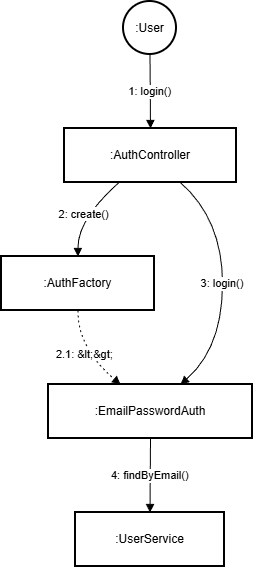

The diagram above was exported from draw.io. Its source (the exported page's mxGraphModel, read from the mxfile embedded in the PNG):
<mxGraphModel dx="1158" dy="586" grid="1" gridSize="10" guides="1" tooltips="1" connect="1" arrows="1" fold="1" page="1" pageScale="1" pageWidth="827" pageHeight="1169" math="0" shadow="0">
  <root>
    <mxCell id="0" />
    <mxCell id="1" parent="0" />
    <mxCell id="lq9IFoU7ZER_7AmWalq0-1" parent="1" style="ellipse;aspect=fixed;strokeWidth=2;whiteSpace=wrap;" value=":User" vertex="1">
      <mxGeometry height="53" width="53" x="142" y="20" as="geometry" />
    </mxCell>
    <mxCell id="lq9IFoU7ZER_7AmWalq0-2" parent="1" style="whiteSpace=wrap;strokeWidth=2;" value=":AuthController" vertex="1">
      <mxGeometry height="54" width="172" x="83" y="147" as="geometry" />
    </mxCell>
    <mxCell id="lq9IFoU7ZER_7AmWalq0-3" parent="1" style="whiteSpace=wrap;strokeWidth=2;" value=":AuthFactory" vertex="1">
      <mxGeometry height="54" width="153" x="20" y="275" as="geometry" />
    </mxCell>
    <mxCell id="lq9IFoU7ZER_7AmWalq0-4" parent="1" style="whiteSpace=wrap;strokeWidth=2;" value=":EmailPasswordAuth" vertex="1">
      <mxGeometry height="54" width="204" x="67" y="403" as="geometry" />
    </mxCell>
    <mxCell id="lq9IFoU7ZER_7AmWalq0-5" parent="1" style="whiteSpace=wrap;strokeWidth=2;" value=":UserService" vertex="1">
      <mxGeometry height="54" width="149" x="94" y="531" as="geometry" />
    </mxCell>
    <mxCell id="lq9IFoU7ZER_7AmWalq0-6" edge="1" parent="1" source="lq9IFoU7ZER_7AmWalq0-1" style="curved=1;startArrow=none;endArrow=block;exitX=0.5;exitY=0.99;entryX=0.5;entryY=-0.01;rounded=0;" target="lq9IFoU7ZER_7AmWalq0-2" value="1: login()">
      <mxGeometry relative="1" as="geometry">
        <Array as="points" />
      </mxGeometry>
    </mxCell>
    <mxCell id="lq9IFoU7ZER_7AmWalq0-7" edge="1" parent="1" source="lq9IFoU7ZER_7AmWalq0-2" style="curved=1;startArrow=none;endArrow=block;exitX=0.32;exitY=0.99;entryX=0.5;entryY=-0.01;rounded=0;" target="lq9IFoU7ZER_7AmWalq0-3" value="2: create()">
      <mxGeometry relative="1" as="geometry">
        <Array as="points">
          <mxPoint x="96" y="238" />
        </Array>
      </mxGeometry>
    </mxCell>
    <mxCell id="lq9IFoU7ZER_7AmWalq0-8" edge="1" parent="1" source="lq9IFoU7ZER_7AmWalq0-3" style="curved=1;dashed=1;dashPattern=2 3;startArrow=none;endArrow=block;exitX=0.5;exitY=0.99;entryX=0.35;entryY=-0.01;rounded=0;" target="lq9IFoU7ZER_7AmWalq0-4" value="2.1: &amp;lt;&amp;gt;">
      <mxGeometry relative="1" as="geometry">
        <Array as="points">
          <mxPoint x="96" y="366" />
        </Array>
      </mxGeometry>
    </mxCell>
    <mxCell id="lq9IFoU7ZER_7AmWalq0-9" edge="1" parent="1" source="lq9IFoU7ZER_7AmWalq0-2" style="curved=1;startArrow=none;endArrow=block;exitX=0.67;exitY=0.99;entryX=0.65;entryY=-0.01;rounded=0;" target="lq9IFoU7ZER_7AmWalq0-4" value="3: login()">
      <mxGeometry relative="1" as="geometry">
        <Array as="points">
          <mxPoint x="241" y="238" />
          <mxPoint x="241" y="366" />
        </Array>
      </mxGeometry>
    </mxCell>
    <mxCell id="lq9IFoU7ZER_7AmWalq0-10" edge="1" parent="1" source="lq9IFoU7ZER_7AmWalq0-4" style="curved=1;startArrow=none;endArrow=block;exitX=0.5;exitY=0.99;entryX=0.5;entryY=-0.01;rounded=0;" target="lq9IFoU7ZER_7AmWalq0-5" value="4: findByEmail()">
      <mxGeometry relative="1" as="geometry">
        <Array as="points" />
      </mxGeometry>
    </mxCell>
  </root>
</mxGraphModel>